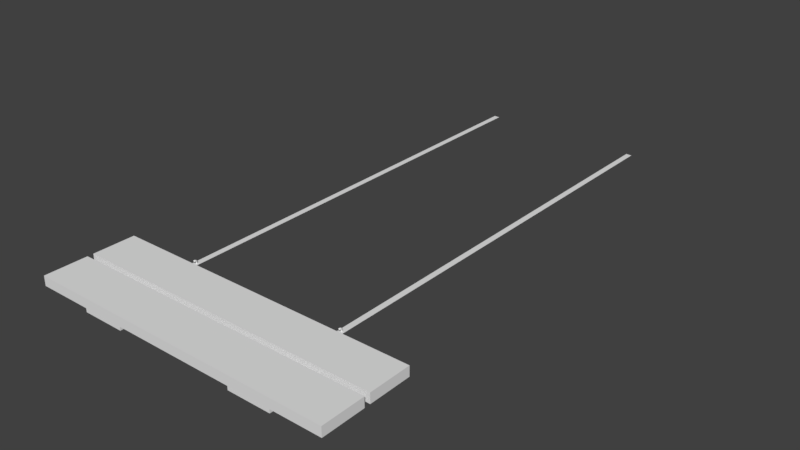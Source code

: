 # Source: hanging_sign.blend  (saved by Blender 2.79.0; exported with 4.5.12 LTS)
import bpy
from mathutils import Matrix  # noqa: F401  (used for matrix-valued properties, if any)

bpy.ops.wm.read_factory_settings(use_empty=True)
scene = bpy.context.scene
scene.name = 'Scene'

# ---- collections
col_collection_1 = bpy.data.collections.new('Collection 1'); scene.collection.children.link(col_collection_1)

# ---- world
world_world = bpy.data.worlds.new('World'); scene.world = world_world
world_world.color = (0.05088, 0.05088, 0.05088)
world_world.use_sun_shadow = False
world_world.sun_shadow_jitter_overblur = 0.0
world_world.cycles.sampling_method = 'MANUAL'

# ---- meshes
me_cube_002 = bpy.data.meshes.new('Cube.002')
me_cube_002.from_pydata([(0.8, 1.25, -0.025), (0.8, 1.47, -0.025), (0.8, 1.25, 0.025), (0.8, 1.47, 0.025), (-0.8, 1.25, -0.025), (-0.8, 1.47, -0.025), (-0.8, 1.25, 0.025), (-0.8, 1.47, 0.025), (0.8, 1.5, -0.025), (0.8, 1.72, -0.025), (0.8, 1.5, 0.025), (0.8, 1.72, 0.025), (-0.8, 1.5, -0.025), (-0.8, 1.72, -0.025), (-0.8, 1.5, 0.025), (-0.8, 1.72, 0.025), (-0.535, 1.26, -0.025), (-0.535, 1.71, -0.025), (-0.535, 1.26, -0.055), (-0.535, 1.71, -0.055), (-0.315, 1.26, -0.025), (-0.315, 1.71, -0.025), (-0.315, 1.26, -0.055), (-0.315, 1.71, -0.055), (0.535, 1.26, -0.025), (0.535, 1.71, -0.025), (0.535, 1.26, -0.055), (0.535, 1.71, -0.055), (0.315, 1.26, -0.025), (0.315, 1.71, -0.025), (0.315, 1.26, -0.055), (0.315, 1.71, -0.055), (-0.4275, 1.72, 0.00433), (-0.4225, 1.72, 0.00433), (-0.42, 1.72, -1.192e-07), (-0.4225, 1.72, -0.00433), (-0.4275, 1.72, -0.00433), (-0.43, 1.72, -1.192e-07), (-0.4275, 1.723, 0.004247), (-0.4225, 1.723, 0.004247), (-0.42, 1.723, -1.192e-07), (-0.4225, 1.722, -0.004247), (-0.4275, 1.722, -0.004247), (-0.43, 1.723, -1.192e-07), (-0.4275, 1.731, 0.0008651), (-0.4225, 1.731, 0.0008651), (-0.42, 1.728, -0.002197), (-0.4225, 1.725, -0.005259), (-0.4275, 1.725, -0.005259), (-0.43, 1.728, -0.002197), (-0.4275, 1.734, -0.005843), (-0.4225, 1.734, -0.005843), (-0.42, 1.73, -0.0075), (-0.4225, 1.726, -0.009157), (-0.4275, 1.726, -0.009157), (-0.43, 1.73, -0.0075), (-0.4275, 1.735, -0.009742), (-0.4225, 1.735, -0.009742), (-0.42, 1.732, -0.0128), (-0.4225, 1.729, -0.01587), (-0.4275, 1.729, -0.01587), (-0.43, 1.732, -0.0128), (-0.4275, 1.738, -0.01075), (-0.4225, 1.738, -0.01075), (-0.42, 1.738, -0.015), (-0.4225, 1.737, -0.01925), (-0.4275, 1.737, -0.01925), (-0.43, 1.738, -0.015), (-0.4275, 1.752, -0.01075), (-0.4225, 1.752, -0.01075), (-0.42, 1.753, -0.015), (-0.4225, 1.753, -0.01925), (-0.4275, 1.753, -0.01925), (-0.43, 1.753, -0.015), (-0.4275, 1.755, -0.009742), (-0.4225, 1.755, -0.009742), (-0.42, 1.758, -0.0128), (-0.4225, 1.761, -0.01587), (-0.4275, 1.761, -0.01587), (-0.43, 1.758, -0.0128), (-0.4275, 1.756, -0.006655), (-0.4225, 1.756, -0.006655), (-0.42, 1.76, -0.0075), (-0.4225, 1.764, -0.008345), (-0.4275, 1.764, -0.008345), (-0.43, 1.76, -0.0075), (-0.4275, 1.756, 0.006655), (-0.4225, 1.756, 0.006655), (-0.42, 1.76, 0.0075), (-0.4225, 1.764, 0.008345), (-0.4275, 1.764, 0.008345), (-0.43, 1.76, 0.0075), (-0.4275, 1.755, 0.009741), (-0.4225, 1.755, 0.009741), (-0.42, 1.758, 0.0128), (-0.4225, 1.761, 0.01587), (-0.4275, 1.761, 0.01587), (-0.43, 1.758, 0.0128), (-0.4275, 1.752, 0.01075), (-0.4225, 1.752, 0.01075), (-0.42, 1.753, 0.015), (-0.4225, 1.753, 0.01925), (-0.4275, 1.753, 0.01925), (-0.43, 1.753, 0.015), (-0.4275, 1.745, 0.01067), (-0.4225, 1.745, 0.01067), (-0.42, 1.745, 0.015), (-0.4225, 1.745, 0.01933), (-0.4275, 1.745, 0.01933), (-0.43, 1.745, 0.015), (0.4275, 1.72, 0.00433), (0.4225, 1.72, 0.00433), (0.42, 1.72, -1.192e-07), (0.4225, 1.72, -0.00433), (0.4275, 1.72, -0.00433), (0.43, 1.72, -1.192e-07), (0.4275, 1.723, 0.004247), (0.4225, 1.723, 0.004247), (0.42, 1.723, -1.192e-07), (0.4225, 1.722, -0.004247), (0.4275, 1.722, -0.004247), (0.43, 1.723, -1.192e-07), (0.4275, 1.731, 0.0008651), (0.4225, 1.731, 0.0008651), (0.42, 1.728, -0.002197), (0.4225, 1.725, -0.005259), (0.4275, 1.725, -0.005259), (0.43, 1.728, -0.002197), (0.4275, 1.734, -0.005843), (0.4225, 1.734, -0.005843), (0.42, 1.73, -0.0075), (0.4225, 1.726, -0.009157), (0.4275, 1.726, -0.009157), (0.43, 1.73, -0.0075), (0.4275, 1.735, -0.009742), (0.4225, 1.735, -0.009742), (0.42, 1.732, -0.0128), (0.4225, 1.729, -0.01587), (0.4275, 1.729, -0.01587), (0.43, 1.732, -0.0128), (0.4275, 1.738, -0.01075), (0.4225, 1.738, -0.01075), (0.42, 1.738, -0.015), (0.4225, 1.737, -0.01925), (0.4275, 1.737, -0.01925), (0.43, 1.738, -0.015), (0.4275, 1.752, -0.01075), (0.4225, 1.752, -0.01075), (0.42, 1.753, -0.015), (0.4225, 1.753, -0.01925), (0.4275, 1.753, -0.01925), (0.43, 1.753, -0.015), (0.4275, 1.755, -0.009742), (0.4225, 1.755, -0.009742), (0.42, 1.758, -0.0128), (0.4225, 1.761, -0.01587), (0.4275, 1.761, -0.01587), (0.43, 1.758, -0.0128), (0.4275, 1.756, -0.006655), (0.4225, 1.756, -0.006655), (0.42, 1.76, -0.0075), (0.4225, 1.764, -0.008345), (0.4275, 1.764, -0.008345), (0.43, 1.76, -0.0075), (0.4275, 1.756, 0.006655), (0.4225, 1.756, 0.006655), (0.42, 1.76, 0.0075), (0.4225, 1.764, 0.008345), (0.4275, 1.764, 0.008345), (0.43, 1.76, 0.0075), (0.4275, 1.755, 0.009741), (0.4225, 1.755, 0.009741), (0.42, 1.758, 0.0128), (0.4225, 1.761, 0.01587), (0.4275, 1.761, 0.01587), (0.43, 1.758, 0.0128), (0.4275, 1.752, 0.01075), (0.4225, 1.752, 0.01075), (0.42, 1.753, 0.015), (0.4225, 1.753, 0.01925), (0.4275, 1.753, 0.01925), (0.43, 1.753, 0.015), (0.4275, 1.745, 0.01067), (0.4225, 1.745, 0.01067), (0.42, 1.745, 0.015), (0.4225, 1.745, 0.01933), (0.4275, 1.745, 0.01933), (0.43, 1.745, 0.015), (-0.44, 1.735, -1.192e-07), (-0.41, 1.735, -1.192e-07), (-0.44, 4.0, 0.0), (-0.41, 4.0, 0.0), (0.44, 1.735, -1.192e-07), (0.41, 1.735, -1.192e-07), (0.44, 4.0, 0.0), (0.41, 4.0, 0.0)], [], [(0, 1, 3, 2), (2, 3, 7, 6), (6, 7, 5, 4), (4, 5, 1, 0), (2, 6, 4, 0), (7, 3, 1, 5), (8, 9, 11, 10), (10, 11, 15, 14), (14, 15, 13, 12), (12, 13, 9, 8), (10, 14, 12, 8), (15, 11, 9, 13), (16, 17, 19, 18), (18, 19, 23, 22), (22, 23, 21, 20), (20, 21, 17, 16), (18, 22, 20, 16), (23, 19, 17, 21), (24, 26, 27, 25), (26, 30, 31, 27), (30, 28, 29, 31), (28, 24, 25, 29), (26, 24, 28, 30), (31, 29, 25, 27), (32, 38, 43, 37), (33, 39, 38, 32), (34, 40, 39, 33), (35, 41, 40, 34), (36, 42, 41, 35), (37, 43, 42, 36), (38, 44, 49, 43), (39, 45, 44, 38), (40, 46, 45, 39), (41, 47, 46, 40), (42, 48, 47, 41), (43, 49, 48, 42), (44, 50, 55, 49), (45, 51, 50, 44), (46, 52, 51, 45), (47, 53, 52, 46), (48, 54, 53, 47), (49, 55, 54, 48), (50, 56, 61, 55), (51, 57, 56, 50), (52, 58, 57, 51), (53, 59, 58, 52), (54, 60, 59, 53), (55, 61, 60, 54), (56, 62, 67, 61), (57, 63, 62, 56), (58, 64, 63, 57), (59, 65, 64, 58), (60, 66, 65, 59), (61, 67, 66, 60), (62, 68, 73, 67), (63, 69, 68, 62), (64, 70, 69, 63), (65, 71, 70, 64), (66, 72, 71, 65), (67, 73, 72, 66), (68, 74, 79, 73), (69, 75, 74, 68), (70, 76, 75, 69), (71, 77, 76, 70), (72, 78, 77, 71), (73, 79, 78, 72), (74, 80, 85, 79), (75, 81, 80, 74), (76, 82, 81, 75), (77, 83, 82, 76), (78, 84, 83, 77), (79, 85, 84, 78), (80, 86, 91, 85), (81, 87, 86, 80), (82, 88, 87, 81), (83, 89, 88, 82), (84, 90, 89, 83), (85, 91, 90, 84), (86, 92, 97, 91), (87, 93, 92, 86), (88, 94, 93, 87), (89, 95, 94, 88), (90, 96, 95, 89), (91, 97, 96, 90), (92, 98, 103, 97), (93, 99, 98, 92), (94, 100, 99, 93), (95, 101, 100, 94), (96, 102, 101, 95), (97, 103, 102, 96), (98, 104, 109, 103), (99, 105, 104, 98), (100, 106, 105, 99), (101, 107, 106, 100), (102, 108, 107, 101), (103, 109, 108, 102), (105, 106, 107, 108), (109, 104, 105, 108), (110, 115, 121, 116), (111, 110, 116, 117), (112, 111, 117, 118), (113, 112, 118, 119), (114, 113, 119, 120), (115, 114, 120, 121), (116, 121, 127, 122), (117, 116, 122, 123), (118, 117, 123, 124), (119, 118, 124, 125), (120, 119, 125, 126), (121, 120, 126, 127), (122, 127, 133, 128), (123, 122, 128, 129), (124, 123, 129, 130), (125, 124, 130, 131), (126, 125, 131, 132), (127, 126, 132, 133), (128, 133, 139, 134), (129, 128, 134, 135), (130, 129, 135, 136), (131, 130, 136, 137), (132, 131, 137, 138), (133, 132, 138, 139), (134, 139, 145, 140), (135, 134, 140, 141), (136, 135, 141, 142), (137, 136, 142, 143), (138, 137, 143, 144), (139, 138, 144, 145), (140, 145, 151, 146), (141, 140, 146, 147), (142, 141, 147, 148), (143, 142, 148, 149), (144, 143, 149, 150), (145, 144, 150, 151), (146, 151, 157, 152), (147, 146, 152, 153), (148, 147, 153, 154), (149, 148, 154, 155), (150, 149, 155, 156), (151, 150, 156, 157), (152, 157, 163, 158), (153, 152, 158, 159), (154, 153, 159, 160), (155, 154, 160, 161), (156, 155, 161, 162), (157, 156, 162, 163), (158, 163, 169, 164), (159, 158, 164, 165), (160, 159, 165, 166), (161, 160, 166, 167), (162, 161, 167, 168), (163, 162, 168, 169), (164, 169, 175, 170), (165, 164, 170, 171), (166, 165, 171, 172), (167, 166, 172, 173), (168, 167, 173, 174), (169, 168, 174, 175), (170, 175, 181, 176), (171, 170, 176, 177), (172, 171, 177, 178), (173, 172, 178, 179), (174, 173, 179, 180), (175, 174, 180, 181), (176, 181, 187, 182), (177, 176, 182, 183), (178, 177, 183, 184), (179, 178, 184, 185), (180, 179, 185, 186), (181, 180, 186, 187), (183, 186, 185, 184), (187, 186, 183, 182), (188, 189, 191, 190), (192, 194, 195, 193)])
me_cube_002.polygons.foreach_set('use_smooth', [0, 0, 0, 0, 0, 0, 0, 0, 0, 0, 0, 0, 0, 0, 0, 0, 0, 0, 0, 0, 0, 0, 0, 0, 1, 1, 1, 1, 1, 1, 1, 1, 1, 1, 1, 1, 1, 1, 1, 1, 1, 1, 1, 1, 1, 1, 1, 1, 1, 1, 1, 1, 1, 1, 1, 1, 1, 1, 1, 1, 1, 1, 1, 1, 1, 1, 1, 1, 1, 1, 1, 1, 1, 1, 1, 1, 1, 1, 1, 1, 1, 1, 1, 1, 1, 1, 1, 1, 1, 1, 1, 1, 1, 1, 1, 1, 1, 1, 1, 1, 1, 1, 1, 1, 1, 1, 1, 1, 1, 1, 1, 1, 1, 1, 1, 1, 1, 1, 1, 1, 1, 1, 1, 1, 1, 1, 1, 1, 1, 1, 1, 1, 1, 1, 1, 1, 1, 1, 1, 1, 1, 1, 1, 1, 1, 1, 1, 1, 1, 1, 1, 1, 1, 1, 1, 1, 1, 1, 1, 1, 1, 1, 1, 1, 1, 1, 1, 1, 1, 1, 1, 1, 0, 0])
_uv = me_cube_002.uv_layers.new(name='UVMap')
_uv.uv.foreach_set('vector', [0.9999, 0.5148, 0.9999, 0.6442, 0.9705, 0.6442, 0.9705, 0.5148, 0.9705, 0.5148, 0.9705, 0.6442, 0.02952, 0.6442, 0.02952, 0.5148, 0.02952, 0.5148, 0.02952, 0.6442, 0.0001132, 0.6442, 0.0001129, 0.5148, 0.02952, 0.4854, 0.02952, 0.356, 0.9705, 0.356, 0.9705, 0.4854, 0.9705, 0.5148, 0.02952, 0.5148, 0.02952, 0.4854, 0.9705, 0.4854, 0.02952, 0.6442, 0.9705, 0.6442, 0.9705, 0.6736, 0.02952, 0.6736, 0.9999, 0.7032, 0.9999, 0.8326, 0.9705, 0.8326, 0.9705, 0.7032, 0.9705, 0.7032, 0.9705, 0.8326, 0.02952, 0.8326, 0.02952, 0.7032, 0.02952, 0.7032, 0.02952, 0.8326, 0.000113, 0.8326, 0.0001127, 0.7032, 0.02952, 0.9914, 0.02952, 0.862, 0.9705, 0.862, 0.9705, 0.9914, 0.9705, 0.7032, 0.02952, 0.7032, 0.02952, 0.6738, 0.9705, 0.6738, 0.02952, 0.8326, 0.9705, 0.8326, 0.9705, 0.862, 0.02952, 0.862, 0.04577, 0.159, 0.2333, 0.159, 0.2333, 0.1715, 0.04577, 0.1715, 0.04577, 0.1715, 0.2333, 0.1715, 0.2333, 0.2631, 0.04577, 0.2631, 0.04577, 0.2631, 0.2333, 0.2631, 0.2333, 0.2756, 0.04577, 0.2756, 0.4332, 0.2631, 0.2457, 0.2631, 0.2457, 0.1715, 0.4332, 0.1715, 0.04577, 0.1715, 0.04577, 0.2631, 0.03327, 0.2631, 0.03327, 0.1715, 0.2333, 0.2631, 0.2333, 0.1715, 0.2457, 0.1715, 0.2457, 0.2631, 0.04577, 0.159, 0.04577, 0.1715, 0.2333, 0.1715, 0.2333, 0.159, 0.04577, 0.1715, 0.04577, 0.2631, 0.2333, 0.2631, 0.2333, 0.1715, 0.04577, 0.2631, 0.04577, 0.2756, 0.2333, 0.2756, 0.2333, 0.2631, 0.4332, 0.2631, 0.4332, 0.1715, 0.2457, 0.1715, 0.2457, 0.2631, 0.04577, 0.1715, 0.03327, 0.1715, 0.03327, 0.2631, 0.04577, 0.2631, 0.2333, 0.2631, 0.2457, 0.2631, 0.2457, 0.1715, 0.2333, 0.1715, 0.9686, 0.2675, 0.9592, 0.2675, 0.9592, 0.2499, 0.9686, 0.2499, 0.9686, 0.1817, 0.9592, 0.1817, 0.9592, 0.1648, 0.9686, 0.1648, 0.9686, 0.1986, 0.9592, 0.1986, 0.9592, 0.1817, 0.9686, 0.1817, 0.9686, 0.2161, 0.9592, 0.2161, 0.9592, 0.1986, 0.9686, 0.1986, 0.9686, 0.233, 0.9592, 0.233, 0.9592, 0.2161, 0.9686, 0.2161, 0.9686, 0.2499, 0.9592, 0.2499, 0.9592, 0.233, 0.9686, 0.233, 0.9592, 0.2675, 0.9376, 0.2675, 0.9376, 0.2499, 0.9592, 0.2499, 0.9592, 0.1817, 0.9376, 0.1817, 0.9376, 0.1648, 0.9592, 0.1648, 0.9592, 0.1986, 0.9376, 0.1986, 0.9376, 0.1817, 0.9592, 0.1817, 0.9592, 0.2161, 0.9376, 0.2161, 0.9376, 0.1986, 0.9592, 0.1986, 0.9592, 0.233, 0.9376, 0.233, 0.9376, 0.2161, 0.9592, 0.2161, 0.9592, 0.2499, 0.9376, 0.2499, 0.9376, 0.233, 0.9592, 0.233, 0.9376, 0.2675, 0.916, 0.2675, 0.916, 0.2499, 0.9376, 0.2499, 0.9376, 0.1817, 0.916, 0.1817, 0.916, 0.1648, 0.9376, 0.1648, 0.9376, 0.1986, 0.916, 0.1986, 0.916, 0.1817, 0.9376, 0.1817, 0.9376, 0.2161, 0.916, 0.2161, 0.916, 0.1986, 0.9376, 0.1986, 0.9376, 0.233, 0.916, 0.233, 0.916, 0.2161, 0.9376, 0.2161, 0.9376, 0.2499, 0.916, 0.2499, 0.916, 0.233, 0.9376, 0.233, 0.916, 0.2675, 0.8943, 0.2675, 0.8943, 0.2499, 0.916, 0.2499, 0.916, 0.1817, 0.8943, 0.1817, 0.8943, 0.1648, 0.916, 0.1648, 0.916, 0.1986, 0.8943, 0.1986, 0.8943, 0.1817, 0.916, 0.1817, 0.916, 0.2161, 0.8943, 0.2161, 0.8943, 0.1986, 0.916, 0.1986, 0.916, 0.233, 0.8943, 0.233, 0.8943, 0.2161, 0.916, 0.2161, 0.916, 0.2499, 0.8943, 0.2499, 0.8943, 0.233, 0.916, 0.233, 0.8943, 0.2675, 0.8727, 0.2675, 0.8727, 0.2499, 0.8943, 0.2499, 0.8943, 0.1817, 0.8727, 0.1817, 0.8727, 0.1648, 0.8943, 0.1648, 0.8943, 0.1986, 0.8727, 0.1986, 0.8727, 0.1817, 0.8943, 0.1817, 0.8943, 0.2161, 0.8727, 0.2161, 0.8727, 0.1986, 0.8943, 0.1986, 0.8943, 0.233, 0.8727, 0.233, 0.8727, 0.2161, 0.8943, 0.2161, 0.8943, 0.2499, 0.8727, 0.2499, 0.8727, 0.233, 0.8943, 0.233, 0.8727, 0.2675, 0.8163, 0.2675, 0.8163, 0.2499, 0.8727, 0.2499, 0.8727, 0.1817, 0.8163, 0.1817, 0.8163, 0.1648, 0.8727, 0.1648, 0.8727, 0.1986, 0.8163, 0.1986, 0.8163, 0.1817, 0.8727, 0.1817, 0.8727, 0.2161, 0.8163, 0.2161, 0.8163, 0.1986, 0.8727, 0.1986, 0.8727, 0.233, 0.8163, 0.233, 0.8163, 0.2161, 0.8727, 0.2161, 0.8727, 0.2499, 0.8163, 0.2499, 0.8163, 0.233, 0.8727, 0.233, 0.8163, 0.2675, 0.7947, 0.2675, 0.7947, 0.2499, 0.8163, 0.2499, 0.8163, 0.1817, 0.7947, 0.1817, 0.7947, 0.1648, 0.8163, 0.1648, 0.8163, 0.1986, 0.7947, 0.1986, 0.7947, 0.1817, 0.8163, 0.1817, 0.8163, 0.2161, 0.7947, 0.2161, 0.7947, 0.1986, 0.8163, 0.1986, 0.8163, 0.233, 0.7947, 0.233, 0.7947, 0.2161, 0.8163, 0.2161, 0.8163, 0.2499, 0.7947, 0.2499, 0.7947, 0.233, 0.8163, 0.233, 0.7947, 0.2675, 0.7731, 0.2675, 0.7731, 0.2499, 0.7947, 0.2499, 0.7947, 0.1817, 0.7731, 0.1817, 0.7731, 0.1648, 0.7947, 0.1648, 0.7947, 0.1986, 0.7731, 0.1986, 0.7731, 0.1817, 0.7947, 0.1817, 0.7947, 0.2161, 0.7731, 0.2161, 0.7731, 0.1986, 0.7947, 0.1986, 0.7947, 0.233, 0.7731, 0.233, 0.7731, 0.2161, 0.7947, 0.2161, 0.7947, 0.2499, 0.7731, 0.2499, 0.7731, 0.233, 0.7947, 0.233, 0.7731, 0.2675, 0.7167, 0.2675, 0.7167, 0.2499, 0.7731, 0.2499, 0.7731, 0.1817, 0.7167, 0.1817, 0.7167, 0.1648, 0.7731, 0.1648, 0.7731, 0.1986, 0.7167, 0.1986, 0.7167, 0.1817, 0.7731, 0.1817, 0.7731, 0.2161, 0.7167, 0.2161, 0.7167, 0.1986, 0.7731, 0.1986, 0.7731, 0.233, 0.7167, 0.233, 0.7167, 0.2161, 0.7731, 0.2161, 0.7731, 0.2499, 0.7167, 0.2499, 0.7167, 0.233, 0.7731, 0.233, 0.7167, 0.2675, 0.695, 0.2675, 0.695, 0.2499, 0.7167, 0.2499, 0.7167, 0.1817, 0.695, 0.1817, 0.695, 0.1648, 0.7167, 0.1648, 0.7167, 0.1986, 0.695, 0.1986, 0.695, 0.1817, 0.7167, 0.1817, 0.7167, 0.2161, 0.695, 0.2161, 0.695, 0.1986, 0.7167, 0.1986, 0.7167, 0.233, 0.695, 0.233, 0.695, 0.2161, 0.7167, 0.2161, 0.7167, 0.2499, 0.695, 0.2499, 0.695, 0.233, 0.7167, 0.233, 0.695, 0.2675, 0.6734, 0.2675, 0.6734, 0.2499, 0.695, 0.2499, 0.695, 0.1817, 0.6734, 0.1817, 0.6734, 0.1648, 0.695, 0.1648, 0.695, 0.1986, 0.6734, 0.1986, 0.6734, 0.1817, 0.695, 0.1817, 0.695, 0.2161, 0.6734, 0.2161, 0.6734, 0.1986, 0.695, 0.1986, 0.695, 0.233, 0.6734, 0.233, 0.6734, 0.2161, 0.695, 0.2161, 0.695, 0.2499, 0.6734, 0.2499, 0.6734, 0.233, 0.695, 0.233, 0.6734, 0.2675, 0.6452, 0.2675, 0.6452, 0.2499, 0.6734, 0.2499, 0.6734, 0.1817, 0.6452, 0.1817, 0.6452, 0.1648, 0.6734, 0.1648, 0.6734, 0.1986, 0.6452, 0.1986, 0.6452, 0.1817, 0.6734, 0.1817, 0.6734, 0.2161, 0.6452, 0.2161, 0.6452, 0.1986, 0.6734, 0.1986, 0.6734, 0.233, 0.6452, 0.233, 0.6452, 0.2161, 0.6734, 0.2161, 0.6734, 0.2499, 0.6452, 0.2499, 0.6452, 0.233, 0.6734, 0.233, 0.6257, 0.233, 0.6257, 0.2161, 0.6452, 0.2161, 0.6452, 0.233, 0.6452, 0.2499, 0.6257, 0.2499, 0.6257, 0.233, 0.6452, 0.233, 0.9686, 0.2675, 0.9686, 0.2499, 0.9592, 0.2499, 0.9592, 0.2675, 0.9686, 0.1817, 0.9686, 0.1648, 0.9592, 0.1648, 0.9592, 0.1817, 0.9686, 0.1986, 0.9686, 0.1817, 0.9592, 0.1817, 0.9592, 0.1986, 0.9686, 0.2161, 0.9686, 0.1986, 0.9592, 0.1986, 0.9592, 0.2161, 0.9686, 0.233, 0.9686, 0.2161, 0.9592, 0.2161, 0.9592, 0.233, 0.9686, 0.2499, 0.9686, 0.233, 0.9592, 0.233, 0.9592, 0.2499, 0.9592, 0.2675, 0.9592, 0.2499, 0.9376, 0.2499, 0.9376, 0.2675, 0.9592, 0.1817, 0.9592, 0.1648, 0.9376, 0.1648, 0.9376, 0.1817, 0.9592, 0.1986, 0.9592, 0.1817, 0.9376, 0.1817, 0.9376, 0.1986, 0.9592, 0.2161, 0.9592, 0.1986, 0.9376, 0.1986, 0.9376, 0.2161, 0.9592, 0.233, 0.9592, 0.2161, 0.9376, 0.2161, 0.9376, 0.233, 0.9592, 0.2499, 0.9592, 0.233, 0.9376, 0.233, 0.9376, 0.2499, 0.9376, 0.2675, 0.9376, 0.2499, 0.916, 0.2499, 0.916, 0.2675, 0.9376, 0.1817, 0.9376, 0.1648, 0.916, 0.1648, 0.916, 0.1817, 0.9376, 0.1986, 0.9376, 0.1817, 0.916, 0.1817, 0.916, 0.1986, 0.9376, 0.2161, 0.9376, 0.1986, 0.916, 0.1986, 0.916, 0.2161, 0.9376, 0.233, 0.9376, 0.2161, 0.916, 0.2161, 0.916, 0.233, 0.9376, 0.2499, 0.9376, 0.233, 0.916, 0.233, 0.916, 0.2499, 0.916, 0.2675, 0.916, 0.2499, 0.8943, 0.2499, 0.8943, 0.2675, 0.916, 0.1817, 0.916, 0.1648, 0.8943, 0.1648, 0.8943, 0.1817, 0.916, 0.1986, 0.916, 0.1817, 0.8943, 0.1817, 0.8943, 0.1986, 0.916, 0.2161, 0.916, 0.1986, 0.8943, 0.1986, 0.8943, 0.2161, 0.916, 0.233, 0.916, 0.2161, 0.8943, 0.2161, 0.8943, 0.233, 0.916, 0.2499, 0.916, 0.233, 0.8943, 0.233, 0.8943, 0.2499, 0.8943, 0.2675, 0.8943, 0.2499, 0.8727, 0.2499, 0.8727, 0.2675, 0.8943, 0.1817, 0.8943, 0.1648, 0.8727, 0.1648, 0.8727, 0.1817, 0.8943, 0.1986, 0.8943, 0.1817, 0.8727, 0.1817, 0.8727, 0.1986, 0.8943, 0.2161, 0.8943, 0.1986, 0.8727, 0.1986, 0.8727, 0.2161, 0.8943, 0.233, 0.8943, 0.2161, 0.8727, 0.2161, 0.8727, 0.233, 0.8943, 0.2499, 0.8943, 0.233, 0.8727, 0.233, 0.8727, 0.2499, 0.8727, 0.2675, 0.8727, 0.2499, 0.8163, 0.2499, 0.8163, 0.2675, 0.8727, 0.1817, 0.8727, 0.1648, 0.8163, 0.1648, 0.8163, 0.1817, 0.8727, 0.1986, 0.8727, 0.1817, 0.8163, 0.1817, 0.8163, 0.1986, 0.8727, 0.2161, 0.8727, 0.1986, 0.8163, 0.1986, 0.8163, 0.2161, 0.8727, 0.233, 0.8727, 0.2161, 0.8163, 0.2161, 0.8163, 0.233, 0.8727, 0.2499, 0.8727, 0.233, 0.8163, 0.233, 0.8163, 0.2499, 0.8163, 0.2675, 0.8163, 0.2499, 0.7947, 0.2499, 0.7947, 0.2675, 0.8163, 0.1817, 0.8163, 0.1648, 0.7947, 0.1648, 0.7947, 0.1817, 0.8163, 0.1986, 0.8163, 0.1817, 0.7947, 0.1817, 0.7947, 0.1986, 0.8163, 0.2161, 0.8163, 0.1986, 0.7947, 0.1986, 0.7947, 0.2161, 0.8163, 0.233, 0.8163, 0.2161, 0.7947, 0.2161, 0.7947, 0.233, 0.8163, 0.2499, 0.8163, 0.233, 0.7947, 0.233, 0.7947, 0.2499, 0.7947, 0.2675, 0.7947, 0.2499, 0.7731, 0.2499, 0.7731, 0.2675, 0.7947, 0.1817, 0.7947, 0.1648, 0.7731, 0.1648, 0.7731, 0.1817, 0.7947, 0.1986, 0.7947, 0.1817, 0.7731, 0.1817, 0.7731, 0.1986, 0.7947, 0.2161, 0.7947, 0.1986, 0.7731, 0.1986, 0.7731, 0.2161, 0.7947, 0.233, 0.7947, 0.2161, 0.7731, 0.2161, 0.7731, 0.233, 0.7947, 0.2499, 0.7947, 0.233, 0.7731, 0.233, 0.7731, 0.2499, 0.7731, 0.2675, 0.7731, 0.2499, 0.7167, 0.2499, 0.7167, 0.2675, 0.7731, 0.1817, 0.7731, 0.1648, 0.7167, 0.1648, 0.7167, 0.1817, 0.7731, 0.1986, 0.7731, 0.1817, 0.7167, 0.1817, 0.7167, 0.1986, 0.7731, 0.2161, 0.7731, 0.1986, 0.7167, 0.1986, 0.7167, 0.2161, 0.7731, 0.233, 0.7731, 0.2161, 0.7167, 0.2161, 0.7167, 0.233, 0.7731, 0.2499, 0.7731, 0.233, 0.7167, 0.233, 0.7167, 0.2499, 0.7167, 0.2675, 0.7167, 0.2499, 0.695, 0.2499, 0.695, 0.2675, 0.7167, 0.1817, 0.7167, 0.1648, 0.695, 0.1648, 0.695, 0.1817, 0.7167, 0.1986, 0.7167, 0.1817, 0.695, 0.1817, 0.695, 0.1986, 0.7167, 0.2161, 0.7167, 0.1986, 0.695, 0.1986, 0.695, 0.2161, 0.7167, 0.233, 0.7167, 0.2161, 0.695, 0.2161, 0.695, 0.233, 0.7167, 0.2499, 0.7167, 0.233, 0.695, 0.233, 0.695, 0.2499, 0.695, 0.2675, 0.695, 0.2499, 0.6734, 0.2499, 0.6734, 0.2675, 0.695, 0.1817, 0.695, 0.1648, 0.6734, 0.1648, 0.6734, 0.1817, 0.695, 0.1986, 0.695, 0.1817, 0.6734, 0.1817, 0.6734, 0.1986, 0.695, 0.2161, 0.695, 0.1986, 0.6734, 0.1986, 0.6734, 0.2161, 0.695, 0.233, 0.695, 0.2161, 0.6734, 0.2161, 0.6734, 0.233, 0.695, 0.2499, 0.695, 0.233, 0.6734, 0.233, 0.6734, 0.2499, 0.6734, 0.2675, 0.6734, 0.2499, 0.6452, 0.2499, 0.6452, 0.2675, 0.6734, 0.1817, 0.6734, 0.1648, 0.6452, 0.1648, 0.6452, 0.1817, 0.6734, 0.1986, 0.6734, 0.1817, 0.6452, 0.1817, 0.6452, 0.1986, 0.6734, 0.2161, 0.6734, 0.1986, 0.6452, 0.1986, 0.6452, 0.2161, 0.6734, 0.233, 0.6734, 0.2161, 0.6452, 0.2161, 0.6452, 0.233, 0.6734, 0.2499, 0.6734, 0.233, 0.6452, 0.233, 0.6452, 0.2499, 0.6257, 0.233, 0.6452, 0.233, 0.6452, 0.2161, 0.6257, 0.2161, 0.6452, 0.2499, 0.6452, 0.233, 0.6257, 0.233, 0.6257, 0.2499, 4.0, 0.01523, 4.0, 0.1098, -3.138, 0.1098, -3.138, 0.01523, 4.0, 0.01523, -3.138, 0.01523, -3.138, 0.1098, 4.0, 0.1098])
me_cube_002.use_remesh_preserve_volume = False
me_cube_002.use_remesh_preserve_attributes = False
me_cube_002.use_mirror_vertex_groups = False
me_cube_002.update()

# ---- objects
ob_hanging_sign_boards = bpy.data.objects.new('hanging_sign_boards', me_cube_002)

# ---- transforms, parenting, visibility, modifiers, constraints
ob_hanging_sign_boards.location = (0.0, 0.0, 0.0)
ob_hanging_sign_boards.lineart.crease_threshold = 0.0

# ---- collection membership
col_collection_1.objects.link(ob_hanging_sign_boards)

# ---- scene / render settings (as saved in the file)
scene.frame_start = 1; scene.frame_end = 250; scene.frame_set(1)
scene.render.engine = 'BLENDER_EEVEE_NEXT'
scene.render.resolution_percentage = 50
scene.render.dither_intensity = 0.0
scene.cycles.use_denoising = False
scene.cycles.samples = 128
scene.cycles.sampling_pattern = 'TABULATED_SOBOL'
scene.cycles.use_adaptive_sampling = False
scene.cycles.use_light_tree = False
scene.cycles.blur_glossy = 0.0
scene.cycles.sample_clamp_indirect = 0.0
scene.view_settings.view_transform = 'Standard'
bpy.context.view_layer.update()

# ---- added for rendering (the .blend has no active camera and no usable light): camera, sun
cam_auto = bpy.data.cameras.new('AutoCamera')
cam_auto.lens = 50.0
cam_auto.sensor_width = 36.0
cam_auto.clip_end = 1000.0
ob_auto_camera = bpy.data.objects.new('AutoCamera', cam_auto)
scene.collection.objects.link(ob_auto_camera)
ob_auto_camera.location = (2.94461, -0.908536, 2.34069)
ob_auto_camera.rotation_euler = (1.09748, -7.21219e-08, 0.694738)
scene.camera = ob_auto_camera
light_auto_sun = bpy.data.lights.new('AutoSun', 'SUN')
light_auto_sun.energy = 3.0
light_auto_sun.angle = 0.0523599
ob_auto_sun = bpy.data.objects.new('AutoSun', light_auto_sun)
scene.collection.objects.link(ob_auto_sun)
ob_auto_sun.rotation_euler = (0.872665, 0.174533, 0.523599)
bpy.context.view_layer.update()
